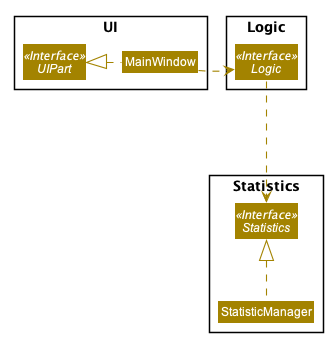

The diagram above was rendered by PlantUML. Its source (embedded in the PNG):
@startuml








skinparam BackgroundColor #FFFFFFF

skinparam Shadowing false

skinparam Class {
    FontColor #FFFFFF
    BorderThickness 1
    BorderColor #FFFFFF
    StereotypeFontColor #FFFFFF
    FontName Arial
}

skinparam Actor {
    BorderColor #000000
    Color #000000
    FontName Arial
}

skinparam Sequence {
    MessageAlign center
    BoxFontSize 15
    BoxPadding 0
    BoxFontColor #FFFFFF
    FontName Arial
}

skinparam Participant {
    FontColor #FFFFFFF
    Padding 20
}

skinparam MinClassWidth 50
skinparam ParticipantPadding 10
skinparam Shadowing false
skinparam DefaultTextAlignment center
skinparam packageStyle Rectangle

hide footbox
hide members
hide circle

skinparam arrowThickness 1.1
skinparam arrowColor #A38300
skinparam classBackgroundColor #A38300

Package UI {
Interface UIPart <<Interface>>
class MainWindow
}
Package Logic {
Interface Logic <<Interface>>
}
Package Statistics {
Interface Statistics  <<Interface>>
class StatisticManager
}

MainWindow .left.|> UIPart
MainWindow .right.-> Logic

Logic .down.-> Statistics
StatisticManager .up.|> Statistics



@enduml